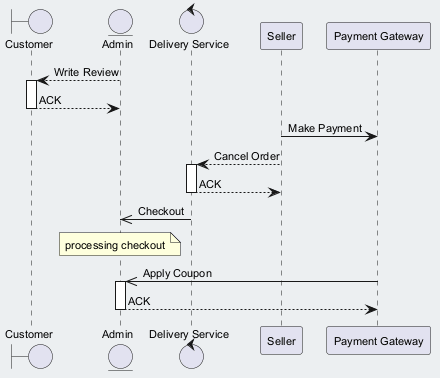

The diagram above was rendered by PlantUML. Its source (embedded in the PNG):
@startuml
skinparam backgroundColor #ECEFF1
skinparam classBackgroundColor #FFFFFF
skinparam classBorderColor #455A64
skinparam defaultFontSize 11
boundary "Customer" as C
entity "Admin" as A
control "Delivery Service" as DS
participant "Seller" as S
participant "Payment Gateway" as PG
A --> C : Write Review
activate C
C --> A : ACK
deactivate C
S -> PG : Make Payment
S --> DS : Cancel Order
activate DS
DS --> S : ACK
deactivate DS
DS ->> A : Checkout
note over A : processing checkout
PG ->> A : Apply Coupon
activate A
A --> PG : ACK
deactivate A
@enduml